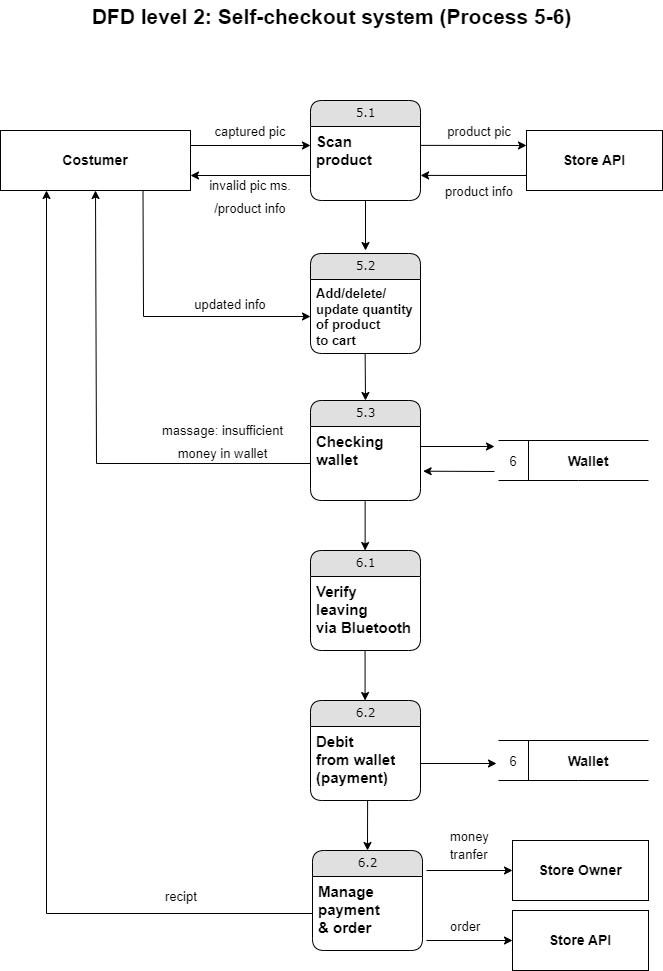

The diagram above was exported from draw.io. Its source (the exported page's mxGraphModel, read from the mxfile embedded in the PNG):
<mxGraphModel dx="1674" dy="728" grid="1" gridSize="10" guides="1" tooltips="1" connect="1" arrows="1" fold="1" page="1" pageScale="1" pageWidth="827" pageHeight="1169" math="0" shadow="0">
  <root>
    <mxCell id="0" />
    <mxCell id="1" parent="0" />
    <mxCell id="Ug0BlS8nBAg6IqHBOuVH-1" value="&lt;font style=&quot;font-size: 21px;&quot;&gt;DFD level 2: Self-checkout system (Process 5-6)&lt;br&gt;&amp;nbsp;&lt;/font&gt;" style="text;strokeColor=none;fillColor=none;html=1;fontSize=24;fontStyle=1;verticalAlign=middle;align=center;" parent="1" vertex="1">
      <mxGeometry x="134" y="40" width="540" height="60" as="geometry" />
    </mxCell>
    <mxCell id="Ug0BlS8nBAg6IqHBOuVH-2" value="&lt;font style=&quot;font-size: 14px;&quot;&gt;&lt;b&gt;Costumer&lt;/b&gt;&lt;/font&gt;" style="rounded=0;whiteSpace=wrap;html=1;" parent="1" vertex="1">
      <mxGeometry x="73" y="170" width="190" height="60" as="geometry" />
    </mxCell>
    <mxCell id="Ug0BlS8nBAg6IqHBOuVH-3" value="5.1" style="swimlane;html=1;fontStyle=0;childLayout=stackLayout;horizontal=1;startSize=26;fillColor=#e0e0e0;horizontalStack=0;resizeParent=1;resizeLast=0;collapsible=1;marginBottom=0;swimlaneFillColor=#ffffff;align=center;rounded=1;shadow=0;comic=0;labelBackgroundColor=none;strokeWidth=1;fontFamily=Verdana;fontSize=12" parent="1" vertex="1">
      <mxGeometry x="383" y="140" width="110" height="100" as="geometry" />
    </mxCell>
    <mxCell id="Ug0BlS8nBAg6IqHBOuVH-4" value="&lt;span style=&quot;font-weight: 700; text-align: center; font-size: 15px;&quot;&gt;&lt;font style=&quot;font-size: 15px;&quot;&gt;Scan&lt;br&gt;&lt;/font&gt;product&lt;br&gt;&lt;/span&gt;" style="text;html=1;strokeColor=none;fillColor=none;spacingLeft=4;spacingRight=4;whiteSpace=wrap;overflow=hidden;rotatable=0;points=[[0,0.5],[1,0.5]];portConstraint=eastwest;" parent="Ug0BlS8nBAg6IqHBOuVH-3" vertex="1">
      <mxGeometry y="26" width="110" height="74" as="geometry" />
    </mxCell>
    <mxCell id="Ug0BlS8nBAg6IqHBOuVH-5" value="" style="endArrow=classic;html=1;rounded=0;fontSize=19;exitX=1;exitY=0.25;exitDx=0;exitDy=0;" parent="1" source="Ug0BlS8nBAg6IqHBOuVH-2" edge="1">
      <mxGeometry width="50" height="50" relative="1" as="geometry">
        <mxPoint x="523" y="230" as="sourcePoint" />
        <mxPoint x="382.9999999999998" y="185" as="targetPoint" />
        <Array as="points" />
      </mxGeometry>
    </mxCell>
    <mxCell id="Ug0BlS8nBAg6IqHBOuVH-6" value="&lt;span style=&quot;font-size: 13px;&quot;&gt;captured pic&lt;/span&gt;" style="text;html=1;strokeColor=none;fillColor=none;align=center;verticalAlign=middle;whiteSpace=wrap;rounded=0;fontSize=19;" parent="1" vertex="1">
      <mxGeometry x="276" y="160" width="94" height="20" as="geometry" />
    </mxCell>
    <mxCell id="Ug0BlS8nBAg6IqHBOuVH-7" style="edgeStyle=orthogonalEdgeStyle;rounded=0;orthogonalLoop=1;jettySize=auto;html=1;exitX=0.5;exitY=1;exitDx=0;exitDy=0;fontSize=13;" parent="1" source="Ug0BlS8nBAg6IqHBOuVH-6" target="Ug0BlS8nBAg6IqHBOuVH-6" edge="1">
      <mxGeometry relative="1" as="geometry" />
    </mxCell>
    <mxCell id="Ug0BlS8nBAg6IqHBOuVH-8" value="" style="endArrow=classic;html=1;rounded=0;fontSize=13;exitX=0;exitY=0.662;exitDx=0;exitDy=0;exitPerimeter=0;entryX=1;entryY=0.75;entryDx=0;entryDy=0;" parent="1" source="Ug0BlS8nBAg6IqHBOuVH-4" target="Ug0BlS8nBAg6IqHBOuVH-2" edge="1">
      <mxGeometry width="50" height="50" relative="1" as="geometry">
        <mxPoint x="513" y="290" as="sourcePoint" />
        <mxPoint x="563" y="240" as="targetPoint" />
      </mxGeometry>
    </mxCell>
    <mxCell id="Ug0BlS8nBAg6IqHBOuVH-9" value="&lt;font style=&quot;font-size: 13px;&quot;&gt;invalid pic ms.&lt;br&gt;/product info&lt;br&gt;&lt;/font&gt;" style="text;html=1;strokeColor=none;fillColor=none;align=center;verticalAlign=middle;whiteSpace=wrap;rounded=0;fontSize=19;" parent="1" vertex="1">
      <mxGeometry x="258" y="220" width="130" height="30" as="geometry" />
    </mxCell>
    <mxCell id="Ug0BlS8nBAg6IqHBOuVH-10" value="5.2" style="swimlane;html=1;fontStyle=0;childLayout=stackLayout;horizontal=1;startSize=26;fillColor=#e0e0e0;horizontalStack=0;resizeParent=1;resizeLast=0;collapsible=1;marginBottom=0;swimlaneFillColor=#ffffff;align=center;rounded=1;shadow=0;comic=0;labelBackgroundColor=none;strokeWidth=1;fontFamily=Verdana;fontSize=12" parent="1" vertex="1">
      <mxGeometry x="383" y="293" width="110" height="100" as="geometry" />
    </mxCell>
    <mxCell id="Ug0BlS8nBAg6IqHBOuVH-11" value="&lt;span style=&quot;font-weight: 700; text-align: center; font-size: 13px;&quot;&gt;&lt;span style=&quot;&quot;&gt;Add/delete/&lt;br&gt;update quantity of product&lt;br&gt;&lt;/span&gt;to cart&lt;br&gt;&lt;/span&gt;" style="text;html=1;strokeColor=none;fillColor=none;spacingLeft=4;spacingRight=4;whiteSpace=wrap;overflow=hidden;rotatable=0;points=[[0,0.5],[1,0.5]];portConstraint=eastwest;" parent="Ug0BlS8nBAg6IqHBOuVH-10" vertex="1">
      <mxGeometry y="26" width="110" height="74" as="geometry" />
    </mxCell>
    <mxCell id="Ug0BlS8nBAg6IqHBOuVH-12" value="" style="endArrow=classic;html=1;rounded=0;fontSize=13;" parent="1" edge="1">
      <mxGeometry width="50" height="50" relative="1" as="geometry">
        <mxPoint x="437.9999999999998" y="240" as="sourcePoint" />
        <mxPoint x="437.9999999999998" y="290" as="targetPoint" />
      </mxGeometry>
    </mxCell>
    <mxCell id="Ug0BlS8nBAg6IqHBOuVH-13" value="" style="group" parent="1" connectable="0" vertex="1">
      <mxGeometry x="571" y="480" width="150" height="40" as="geometry" />
    </mxCell>
    <mxCell id="Ug0BlS8nBAg6IqHBOuVH-14" value="" style="endArrow=none;html=1;rounded=0;fontSize=15;" parent="Ug0BlS8nBAg6IqHBOuVH-13" edge="1">
      <mxGeometry width="50" height="50" relative="1" as="geometry">
        <mxPoint as="sourcePoint" />
        <mxPoint x="150" as="targetPoint" />
      </mxGeometry>
    </mxCell>
    <mxCell id="Ug0BlS8nBAg6IqHBOuVH-15" value="" style="endArrow=none;html=1;rounded=0;fontSize=15;" parent="Ug0BlS8nBAg6IqHBOuVH-13" edge="1">
      <mxGeometry width="50" height="50" relative="1" as="geometry">
        <mxPoint y="40" as="sourcePoint" />
        <mxPoint x="150" y="40" as="targetPoint" />
        <Array as="points">
          <mxPoint x="80" y="40" />
        </Array>
      </mxGeometry>
    </mxCell>
    <mxCell id="Ug0BlS8nBAg6IqHBOuVH-16" value="" style="endArrow=none;html=1;rounded=0;fontSize=15;" parent="Ug0BlS8nBAg6IqHBOuVH-13" edge="1">
      <mxGeometry width="50" height="50" relative="1" as="geometry">
        <mxPoint x="30" y="40" as="sourcePoint" />
        <mxPoint x="30" as="targetPoint" />
      </mxGeometry>
    </mxCell>
    <mxCell id="Ug0BlS8nBAg6IqHBOuVH-17" value="&lt;font style=&quot;font-size: 13px;&quot;&gt;6&lt;/font&gt;" style="text;html=1;strokeColor=none;fillColor=none;align=center;verticalAlign=middle;whiteSpace=wrap;rounded=0;fontSize=19;" parent="Ug0BlS8nBAg6IqHBOuVH-13" vertex="1">
      <mxGeometry y="10" width="30" height="20" as="geometry" />
    </mxCell>
    <mxCell id="Ug0BlS8nBAg6IqHBOuVH-18" value="&lt;span style=&quot;font-size: 14px;&quot;&gt;&lt;b&gt;Wallet&lt;/b&gt;&lt;/span&gt;" style="text;html=1;strokeColor=none;fillColor=none;align=center;verticalAlign=middle;whiteSpace=wrap;rounded=0;fontSize=19;" parent="Ug0BlS8nBAg6IqHBOuVH-13" vertex="1">
      <mxGeometry x="50" y="10" width="80" height="20" as="geometry" />
    </mxCell>
    <mxCell id="Ug0BlS8nBAg6IqHBOuVH-20" value="6.1" style="swimlane;html=1;fontStyle=0;childLayout=stackLayout;horizontal=1;startSize=26;fillColor=#e0e0e0;horizontalStack=0;resizeParent=1;resizeLast=0;collapsible=1;marginBottom=0;swimlaneFillColor=#ffffff;align=center;rounded=1;shadow=0;comic=0;labelBackgroundColor=none;strokeWidth=1;fontFamily=Verdana;fontSize=12" parent="1" vertex="1">
      <mxGeometry x="383" y="590" width="110" height="100" as="geometry" />
    </mxCell>
    <mxCell id="Ug0BlS8nBAg6IqHBOuVH-21" value="&lt;span style=&quot;font-weight: 700; text-align: center; font-size: 15px;&quot;&gt;Verify&lt;br&gt;leaving&lt;br&gt;via Bluetooth&lt;br&gt;&lt;br&gt;&lt;/span&gt;" style="text;html=1;strokeColor=none;fillColor=none;spacingLeft=4;spacingRight=4;whiteSpace=wrap;overflow=hidden;rotatable=0;points=[[0,0.5],[1,0.5]];portConstraint=eastwest;" parent="Ug0BlS8nBAg6IqHBOuVH-20" vertex="1">
      <mxGeometry y="26" width="110" height="74" as="geometry" />
    </mxCell>
    <mxCell id="Ug0BlS8nBAg6IqHBOuVH-23" value="" style="endArrow=classic;html=1;rounded=0;fontSize=14;entryX=0;entryY=0.5;entryDx=0;entryDy=0;exitX=0.75;exitY=1;exitDx=0;exitDy=0;" parent="1" source="Ug0BlS8nBAg6IqHBOuVH-2" target="Ug0BlS8nBAg6IqHBOuVH-11" edge="1">
      <mxGeometry width="50" height="50" relative="1" as="geometry">
        <mxPoint x="209" y="270" as="sourcePoint" />
        <mxPoint x="493" y="300" as="targetPoint" />
        <Array as="points">
          <mxPoint x="216" y="356" />
        </Array>
      </mxGeometry>
    </mxCell>
    <mxCell id="Ug0BlS8nBAg6IqHBOuVH-24" value="&lt;span style=&quot;font-size: 13px;&quot;&gt;updated info&lt;br&gt;&lt;/span&gt;" style="text;html=1;strokeColor=none;fillColor=none;align=center;verticalAlign=middle;whiteSpace=wrap;rounded=0;fontSize=19;" parent="1" vertex="1">
      <mxGeometry x="263" y="333" width="80" height="20" as="geometry" />
    </mxCell>
    <mxCell id="Ug0BlS8nBAg6IqHBOuVH-34" value="6.2" style="swimlane;html=1;fontStyle=0;childLayout=stackLayout;horizontal=1;startSize=26;fillColor=#e0e0e0;horizontalStack=0;resizeParent=1;resizeLast=0;collapsible=1;marginBottom=0;swimlaneFillColor=#ffffff;align=center;rounded=1;shadow=0;comic=0;labelBackgroundColor=none;strokeWidth=1;fontFamily=Verdana;fontSize=12" parent="1" vertex="1">
      <mxGeometry x="385" y="890" width="110" height="100" as="geometry" />
    </mxCell>
    <mxCell id="Ug0BlS8nBAg6IqHBOuVH-35" value="&lt;span style=&quot;font-weight: 700; text-align: center; font-size: 15px;&quot;&gt;Manage&lt;br&gt;payment&lt;br&gt;&amp;amp; order&lt;br&gt;&lt;/span&gt;" style="text;html=1;strokeColor=none;fillColor=none;spacingLeft=4;spacingRight=4;whiteSpace=wrap;overflow=hidden;rotatable=0;points=[[0,0.5],[1,0.5]];portConstraint=eastwest;" parent="Ug0BlS8nBAg6IqHBOuVH-34" vertex="1">
      <mxGeometry y="26" width="110" height="74" as="geometry" />
    </mxCell>
    <mxCell id="Ug0BlS8nBAg6IqHBOuVH-43" value="" style="endArrow=classic;html=1;rounded=0;fontSize=13;exitX=0.501;exitY=0.991;exitDx=0;exitDy=0;exitPerimeter=0;entryX=0.5;entryY=0;entryDx=0;entryDy=0;" parent="1" target="Ug0BlS8nBAg6IqHBOuVH-34" edge="1">
      <mxGeometry width="50" height="50" relative="1" as="geometry">
        <mxPoint x="440.1100000000001" y="839.3340000000001" as="sourcePoint" />
        <mxPoint x="495" y="820" as="targetPoint" />
      </mxGeometry>
    </mxCell>
    <mxCell id="MNpbF-OnasI6cawD6_SD-1" value="&lt;font style=&quot;font-size: 14px;&quot;&gt;&lt;b&gt;Store API&lt;/b&gt;&lt;/font&gt;" style="rounded=0;whiteSpace=wrap;html=1;" parent="1" vertex="1">
      <mxGeometry x="599" y="170" width="136" height="60" as="geometry" />
    </mxCell>
    <mxCell id="MNpbF-OnasI6cawD6_SD-2" value="" style="endArrow=classic;html=1;rounded=0;fontSize=15;exitX=0.998;exitY=0.255;exitDx=0;exitDy=0;exitPerimeter=0;entryX=0;entryY=0.25;entryDx=0;entryDy=0;" parent="1" source="Ug0BlS8nBAg6IqHBOuVH-4" target="MNpbF-OnasI6cawD6_SD-1" edge="1">
      <mxGeometry width="50" height="50" relative="1" as="geometry">
        <mxPoint x="369" y="280" as="sourcePoint" />
        <mxPoint x="419" y="230" as="targetPoint" />
      </mxGeometry>
    </mxCell>
    <mxCell id="MNpbF-OnasI6cawD6_SD-3" value="&lt;font style=&quot;font-size: 13px;&quot;&gt;product pic&lt;/font&gt;" style="text;html=1;strokeColor=none;fillColor=none;align=center;verticalAlign=middle;whiteSpace=wrap;rounded=0;fontSize=19;" parent="1" vertex="1">
      <mxGeometry x="505" y="160" width="94" height="20" as="geometry" />
    </mxCell>
    <mxCell id="MNpbF-OnasI6cawD6_SD-4" value="" style="endArrow=classic;html=1;rounded=0;fontSize=15;exitX=0;exitY=0.75;exitDx=0;exitDy=0;entryX=1.001;entryY=0.661;entryDx=0;entryDy=0;entryPerimeter=0;" parent="1" source="MNpbF-OnasI6cawD6_SD-1" target="Ug0BlS8nBAg6IqHBOuVH-4" edge="1">
      <mxGeometry width="50" height="50" relative="1" as="geometry">
        <mxPoint x="369" y="280" as="sourcePoint" />
        <mxPoint x="495" y="216" as="targetPoint" />
      </mxGeometry>
    </mxCell>
    <mxCell id="MNpbF-OnasI6cawD6_SD-5" value="&lt;span style=&quot;font-size: 13px;&quot;&gt;product info&lt;/span&gt;" style="text;html=1;strokeColor=none;fillColor=none;align=center;verticalAlign=middle;whiteSpace=wrap;rounded=0;fontSize=19;" parent="1" vertex="1">
      <mxGeometry x="505" y="220" width="94" height="20" as="geometry" />
    </mxCell>
    <mxCell id="MNpbF-OnasI6cawD6_SD-7" value="" style="endArrow=classic;html=1;rounded=0;fontSize=13;" parent="1" edge="1">
      <mxGeometry width="50" height="50" relative="1" as="geometry">
        <mxPoint x="493" y="486" as="sourcePoint" />
        <mxPoint x="567" y="486" as="targetPoint" />
      </mxGeometry>
    </mxCell>
    <mxCell id="MNpbF-OnasI6cawD6_SD-8" value="" style="endArrow=classic;html=1;rounded=0;fontSize=13;entryX=1.042;entryY=0.604;entryDx=0;entryDy=0;entryPerimeter=0;" parent="1" edge="1">
      <mxGeometry width="50" height="50" relative="1" as="geometry">
        <mxPoint x="567" y="511" as="sourcePoint" />
        <mxPoint x="495.6200000000001" y="510.696" as="targetPoint" />
      </mxGeometry>
    </mxCell>
    <mxCell id="H9R2W1qnlD0zBuYZkwsw-1" value="" style="endArrow=classic;html=1;rounded=0;fontSize=13;exitX=0;exitY=0.5;exitDx=0;exitDy=0;entryX=0.5;entryY=1;entryDx=0;entryDy=0;" parent="1" source="7VP9gk52tgxZieaXdsnb-6" target="Ug0BlS8nBAg6IqHBOuVH-2" edge="1">
      <mxGeometry width="50" height="50" relative="1" as="geometry">
        <mxPoint x="299" y="420" as="sourcePoint" />
        <mxPoint x="309" y="480" as="targetPoint" />
        <Array as="points">
          <mxPoint x="169" y="503" />
        </Array>
      </mxGeometry>
    </mxCell>
    <mxCell id="7VP9gk52tgxZieaXdsnb-1" value="" style="endArrow=classic;html=1;rounded=0;fontSize=13;entryX=0;entryY=0.5;entryDx=0;entryDy=0;" parent="1" target="7VP9gk52tgxZieaXdsnb-2" edge="1">
      <mxGeometry width="50" height="50" relative="1" as="geometry">
        <mxPoint x="499" y="980" as="sourcePoint" />
        <mxPoint x="581" y="966" as="targetPoint" />
      </mxGeometry>
    </mxCell>
    <mxCell id="7VP9gk52tgxZieaXdsnb-2" value="&lt;font style=&quot;font-size: 14px;&quot;&gt;&lt;b&gt;Store API&lt;/b&gt;&lt;/font&gt;" style="rounded=0;whiteSpace=wrap;html=1;" parent="1" vertex="1">
      <mxGeometry x="585" y="950" width="136" height="60" as="geometry" />
    </mxCell>
    <mxCell id="7VP9gk52tgxZieaXdsnb-4" value="&lt;font style=&quot;font-size: 13px;&quot;&gt;order&lt;/font&gt;" style="text;whiteSpace=wrap;html=1;fontSize=15;" parent="1" vertex="1">
      <mxGeometry x="521" y="950" width="40" height="30" as="geometry" />
    </mxCell>
    <mxCell id="7VP9gk52tgxZieaXdsnb-5" value="5.3" style="swimlane;html=1;fontStyle=0;childLayout=stackLayout;horizontal=1;startSize=26;fillColor=#e0e0e0;horizontalStack=0;resizeParent=1;resizeLast=0;collapsible=1;marginBottom=0;swimlaneFillColor=#ffffff;align=center;rounded=1;shadow=0;comic=0;labelBackgroundColor=none;strokeWidth=1;fontFamily=Verdana;fontSize=12" parent="1" vertex="1">
      <mxGeometry x="383" y="440" width="110" height="100" as="geometry" />
    </mxCell>
    <mxCell id="7VP9gk52tgxZieaXdsnb-6" value="&lt;span style=&quot;font-weight: 700; text-align: center; font-size: 15px;&quot;&gt;Checking&amp;nbsp;&lt;br&gt;wallet&lt;br&gt;&lt;br&gt;&lt;/span&gt;" style="text;html=1;strokeColor=none;fillColor=none;spacingLeft=4;spacingRight=4;whiteSpace=wrap;overflow=hidden;rotatable=0;points=[[0,0.5],[1,0.5]];portConstraint=eastwest;" parent="7VP9gk52tgxZieaXdsnb-5" vertex="1">
      <mxGeometry y="26" width="110" height="74" as="geometry" />
    </mxCell>
    <mxCell id="7VP9gk52tgxZieaXdsnb-7" value="" style="endArrow=classic;html=1;rounded=0;fontSize=13;entryX=0.5;entryY=0;entryDx=0;entryDy=0;" parent="1" target="7VP9gk52tgxZieaXdsnb-5" edge="1">
      <mxGeometry width="50" height="50" relative="1" as="geometry">
        <mxPoint x="437.64" y="393" as="sourcePoint" />
        <mxPoint x="439" y="440" as="targetPoint" />
      </mxGeometry>
    </mxCell>
    <mxCell id="7VP9gk52tgxZieaXdsnb-11" value="&lt;span style=&quot;font-size: 13px;&quot;&gt;massage: insufficient money in wallet&lt;/span&gt;&lt;span style=&quot;font-size: 13px;&quot;&gt;&lt;br&gt;&lt;/span&gt;" style="text;html=1;strokeColor=none;fillColor=none;align=center;verticalAlign=middle;whiteSpace=wrap;rounded=0;fontSize=19;" parent="1" vertex="1">
      <mxGeometry x="221" y="470" width="149" height="20" as="geometry" />
    </mxCell>
    <mxCell id="7VP9gk52tgxZieaXdsnb-12" value="" style="endArrow=classic;html=1;rounded=0;fontSize=13;entryX=0.5;entryY=0;entryDx=0;entryDy=0;" parent="1" edge="1">
      <mxGeometry width="50" height="50" relative="1" as="geometry">
        <mxPoint x="437.64" y="540" as="sourcePoint" />
        <mxPoint x="437.64" y="590.0000000000002" as="targetPoint" />
      </mxGeometry>
    </mxCell>
    <mxCell id="7VP9gk52tgxZieaXdsnb-13" value="" style="endArrow=classic;html=1;rounded=0;fontSize=13;exitX=0;exitY=0.5;exitDx=0;exitDy=0;" parent="1" source="Ug0BlS8nBAg6IqHBOuVH-35" edge="1">
      <mxGeometry width="50" height="50" relative="1" as="geometry">
        <mxPoint x="339" y="530" as="sourcePoint" />
        <mxPoint x="119" y="230" as="targetPoint" />
        <Array as="points">
          <mxPoint x="119" y="953" />
        </Array>
      </mxGeometry>
    </mxCell>
    <mxCell id="7VP9gk52tgxZieaXdsnb-14" value="&lt;font style=&quot;font-size: 13px;&quot;&gt;recipt&lt;/font&gt;" style="text;whiteSpace=wrap;html=1;fontSize=15;" parent="1" vertex="1">
      <mxGeometry x="236" y="920" width="40" height="30" as="geometry" />
    </mxCell>
    <mxCell id="7VP9gk52tgxZieaXdsnb-15" value="&lt;font style=&quot;font-size: 13px;&quot;&gt;money tranfer&lt;/font&gt;" style="text;whiteSpace=wrap;html=1;fontSize=15;" parent="1" vertex="1">
      <mxGeometry x="521" y="860" width="40" height="55" as="geometry" />
    </mxCell>
    <mxCell id="7VP9gk52tgxZieaXdsnb-18" value="6.2" style="swimlane;html=1;fontStyle=0;childLayout=stackLayout;horizontal=1;startSize=26;fillColor=#e0e0e0;horizontalStack=0;resizeParent=1;resizeLast=0;collapsible=1;marginBottom=0;swimlaneFillColor=#ffffff;align=center;rounded=1;shadow=0;comic=0;labelBackgroundColor=none;strokeWidth=1;fontFamily=Verdana;fontSize=12" parent="1" vertex="1">
      <mxGeometry x="383" y="740" width="110" height="100" as="geometry" />
    </mxCell>
    <mxCell id="7VP9gk52tgxZieaXdsnb-19" value="&lt;span style=&quot;font-size: 15px; font-weight: 700; text-align: center;&quot;&gt;Debit&amp;nbsp;&lt;/span&gt;&lt;br style=&quot;border-color: var(--border-color); font-size: 15px; font-weight: 700; text-align: center;&quot;&gt;&lt;span style=&quot;font-size: 15px; font-weight: 700; text-align: center;&quot;&gt;from wallet&lt;/span&gt;&lt;br style=&quot;border-color: var(--border-color); font-size: 15px; font-weight: 700; text-align: center;&quot;&gt;&lt;span style=&quot;font-size: 15px; font-weight: 700; text-align: center;&quot;&gt;(payment)&lt;/span&gt;&lt;span style=&quot;font-weight: 700; text-align: center; font-size: 15px;&quot;&gt;&lt;br&gt;&lt;/span&gt;" style="text;html=1;strokeColor=none;fillColor=none;spacingLeft=4;spacingRight=4;whiteSpace=wrap;overflow=hidden;rotatable=0;points=[[0,0.5],[1,0.5]];portConstraint=eastwest;" parent="7VP9gk52tgxZieaXdsnb-18" vertex="1">
      <mxGeometry y="26" width="110" height="74" as="geometry" />
    </mxCell>
    <mxCell id="7VP9gk52tgxZieaXdsnb-20" value="" style="endArrow=classic;html=1;rounded=0;fontSize=13;entryX=0.5;entryY=0;entryDx=0;entryDy=0;" parent="1" edge="1">
      <mxGeometry x="-1" y="10" width="50" height="50" relative="1" as="geometry">
        <mxPoint x="437.58" y="690" as="sourcePoint" />
        <mxPoint x="437.58" y="740.0000000000002" as="targetPoint" />
        <mxPoint as="offset" />
      </mxGeometry>
    </mxCell>
    <mxCell id="7VP9gk52tgxZieaXdsnb-22" value="" style="endArrow=classic;html=1;rounded=0;fontSize=13;entryX=0;entryY=0.5;entryDx=0;entryDy=0;" parent="1" target="7VP9gk52tgxZieaXdsnb-23" edge="1">
      <mxGeometry width="50" height="50" relative="1" as="geometry">
        <mxPoint x="499" y="910" as="sourcePoint" />
        <mxPoint x="581" y="896" as="targetPoint" />
      </mxGeometry>
    </mxCell>
    <mxCell id="7VP9gk52tgxZieaXdsnb-23" value="&lt;font style=&quot;font-size: 14px;&quot;&gt;&lt;b&gt;Store Owner&lt;/b&gt;&lt;/font&gt;" style="rounded=0;whiteSpace=wrap;html=1;" parent="1" vertex="1">
      <mxGeometry x="585" y="880" width="136" height="60" as="geometry" />
    </mxCell>
    <mxCell id="7VP9gk52tgxZieaXdsnb-25" value="" style="group" parent="1" connectable="0" vertex="1">
      <mxGeometry x="571" y="780" width="150" height="40" as="geometry" />
    </mxCell>
    <mxCell id="7VP9gk52tgxZieaXdsnb-26" value="" style="endArrow=none;html=1;rounded=0;fontSize=15;" parent="7VP9gk52tgxZieaXdsnb-25" edge="1">
      <mxGeometry width="50" height="50" relative="1" as="geometry">
        <mxPoint as="sourcePoint" />
        <mxPoint x="150" as="targetPoint" />
      </mxGeometry>
    </mxCell>
    <mxCell id="7VP9gk52tgxZieaXdsnb-27" value="" style="endArrow=none;html=1;rounded=0;fontSize=15;" parent="7VP9gk52tgxZieaXdsnb-25" edge="1">
      <mxGeometry width="50" height="50" relative="1" as="geometry">
        <mxPoint y="40" as="sourcePoint" />
        <mxPoint x="150" y="40" as="targetPoint" />
        <Array as="points">
          <mxPoint x="80" y="40" />
        </Array>
      </mxGeometry>
    </mxCell>
    <mxCell id="7VP9gk52tgxZieaXdsnb-28" value="" style="endArrow=none;html=1;rounded=0;fontSize=15;" parent="7VP9gk52tgxZieaXdsnb-25" edge="1">
      <mxGeometry width="50" height="50" relative="1" as="geometry">
        <mxPoint x="30" y="40" as="sourcePoint" />
        <mxPoint x="30" as="targetPoint" />
      </mxGeometry>
    </mxCell>
    <mxCell id="7VP9gk52tgxZieaXdsnb-29" value="&lt;font style=&quot;font-size: 13px;&quot;&gt;6&lt;/font&gt;" style="text;html=1;strokeColor=none;fillColor=none;align=center;verticalAlign=middle;whiteSpace=wrap;rounded=0;fontSize=19;" parent="7VP9gk52tgxZieaXdsnb-25" vertex="1">
      <mxGeometry y="10" width="30" height="20" as="geometry" />
    </mxCell>
    <mxCell id="7VP9gk52tgxZieaXdsnb-30" value="&lt;span style=&quot;font-size: 14px;&quot;&gt;&lt;b&gt;Wallet&lt;/b&gt;&lt;/span&gt;" style="text;html=1;strokeColor=none;fillColor=none;align=center;verticalAlign=middle;whiteSpace=wrap;rounded=0;fontSize=19;" parent="7VP9gk52tgxZieaXdsnb-25" vertex="1">
      <mxGeometry x="50" y="10" width="80" height="20" as="geometry" />
    </mxCell>
    <mxCell id="7VP9gk52tgxZieaXdsnb-31" value="" style="endArrow=classic;html=1;rounded=0;fontSize=13;exitX=1;exitY=0.5;exitDx=0;exitDy=0;" parent="1" source="7VP9gk52tgxZieaXdsnb-19" edge="1">
      <mxGeometry width="50" height="50" relative="1" as="geometry">
        <mxPoint x="349" y="710" as="sourcePoint" />
        <mxPoint x="569" y="803" as="targetPoint" />
      </mxGeometry>
    </mxCell>
  </root>
</mxGraphModel>